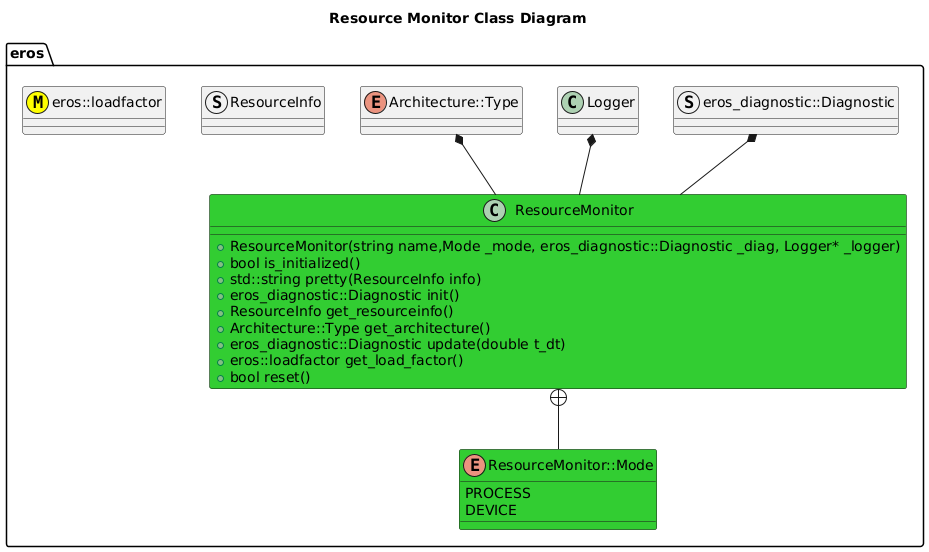

The diagram above was rendered by PlantUML. Its source (embedded in the PNG):
@startuml
title Resource Monitor Class Diagram
package eros {
   
    struct ResourceInfo
    class eros::loadfactor <<(M,#FFFF00)>>
    enum ResourceMonitor::Mode
    together {
        struct eros_diagnostic::Diagnostic
        class Logger
        enum Architecture::Type
    }
    ResourceMonitor +-- ResourceMonitor::Mode
    Logger *-- ResourceMonitor
    Architecture::Type *-- ResourceMonitor 
    eros_diagnostic::Diagnostic *-- ResourceMonitor 
    
    enum ResourceMonitor::Mode #LimeGreen {
        PROCESS
        DEVICE
    }
    class ResourceMonitor #LimeGreen {
        +ResourceMonitor(string name,Mode _mode, eros_diagnostic::Diagnostic _diag, Logger* _logger)
        +bool is_initialized()
        +std::string pretty(ResourceInfo info)
        +eros_diagnostic::Diagnostic init()
        +ResourceInfo get_resourceinfo()
        +Architecture::Type get_architecture()
        +eros_diagnostic::Diagnostic update(double t_dt)
        +eros::loadfactor get_load_factor()
        +bool reset()

    }
}
@enduml